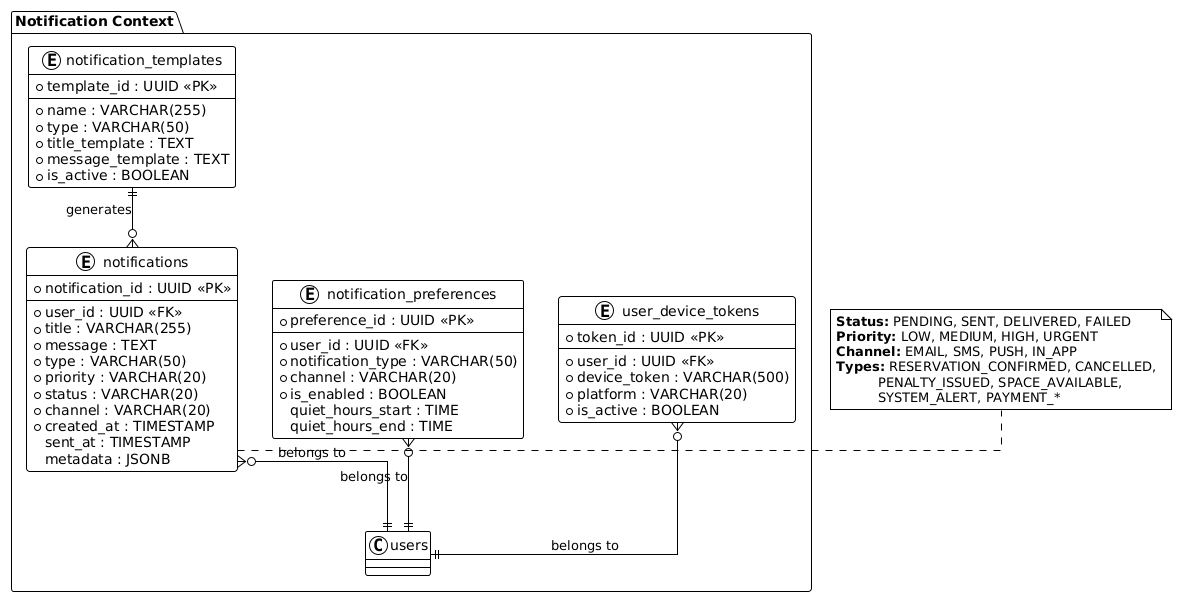

The diagram above was rendered by PlantUML. Its source (embedded in the PNG):
@startuml
!theme plain
skinparam linetype ortho

package "Notification Context" {

    entity "notifications" as notif {
        * notification_id : UUID <<PK>>
        --
        * user_id : UUID <<FK>>
        * title : VARCHAR(255)
        * message : TEXT
        * type : VARCHAR(50)
        * priority : VARCHAR(20)
        * status : VARCHAR(20)
        * channel : VARCHAR(20)
        * created_at : TIMESTAMP
        sent_at : TIMESTAMP
        metadata : JSONB
    }

    entity "notification_templates" as temp {
        * template_id : UUID <<PK>>
        --
        * name : VARCHAR(255)
        * type : VARCHAR(50)
        * title_template : TEXT
        * message_template : TEXT
        * is_active : BOOLEAN
    }

    entity "notification_preferences" as pref {
        * preference_id : UUID <<PK>>
        --
        * user_id : UUID <<FK>>
        * notification_type : VARCHAR(50)
        * channel : VARCHAR(20)
        * is_enabled : BOOLEAN
        quiet_hours_start : TIME
        quiet_hours_end : TIME
    }

    entity "user_device_tokens" as tokens {
        * token_id : UUID <<PK>>
        --
        * user_id : UUID <<FK>>
        * device_token : VARCHAR(500)
        * platform : VARCHAR(20)
        * is_active : BOOLEAN
    }

    ' Relaciones principales
    notif }o--|| users : "belongs to"
    pref }o--|| users : "belongs to"
    tokens }o--|| users : "belongs to"
    temp ||--o{ notif : "generates"

}

note right of notif
    **Status:** PENDING, SENT, DELIVERED, FAILED
    **Priority:** LOW, MEDIUM, HIGH, URGENT
    **Channel:** EMAIL, SMS, PUSH, IN_APP
    **Types:** RESERVATION_CONFIRMED, CANCELLED,
              PENALTY_ISSUED, SPACE_AVAILABLE,
              SYSTEM_ALERT, PAYMENT_*
end note
@enduml